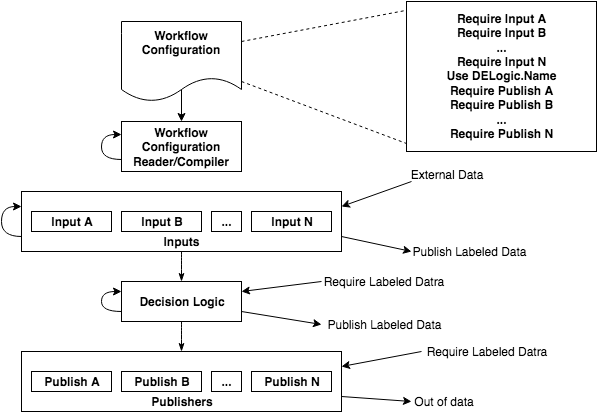

The diagram above was exported from draw.io. Its source (the exported page's mxGraphModel, read from the mxfile embedded in the PNG):
<mxGraphModel dx="710" dy="533" grid="1" gridSize="10" guides="1" tooltips="1" connect="1" arrows="1" fold="1" page="1" pageScale="1" pageWidth="850" pageHeight="1100" background="none" math="0" shadow="0">
  <root>
    <mxCell id="0" />
    <mxCell id="1" parent="0" />
    <mxCell id="18" style="edgeStyle=orthogonalEdgeStyle;curved=1;rounded=0;html=1;exitX=0.5;exitY=1;entryX=0.5;entryY=0;endArrow=classicThin;endFill=1;jettySize=auto;orthogonalLoop=1;" parent="1" source="12" target="17" edge="1">
      <mxGeometry relative="1" as="geometry" />
    </mxCell>
    <mxCell id="12" value="Inputs" style="whiteSpace=wrap;html=1;verticalAlign=bottom;fontStyle=1" parent="1" vertex="1">
      <mxGeometry x="80" y="200" width="320" height="60" as="geometry" />
    </mxCell>
    <mxCell id="27" style="rounded=0;html=1;exitX=1;exitY=0.25;entryX=-0.005;entryY=0.06;entryPerimeter=0;dashed=1;endArrow=none;endFill=0;jettySize=auto;orthogonalLoop=1;" parent="1" source="6" target="26" edge="1">
      <mxGeometry relative="1" as="geometry" />
    </mxCell>
    <mxCell id="28" style="edgeStyle=none;rounded=0;html=1;exitX=1;exitY=0.75;entryX=0;entryY=0.947;entryPerimeter=0;dashed=1;endArrow=none;endFill=0;jettySize=auto;orthogonalLoop=1;" parent="1" source="6" target="26" edge="1">
      <mxGeometry relative="1" as="geometry" />
    </mxCell>
    <mxCell id="6" value="Workflow Configuration" style="shape=document;whiteSpace=wrap;html=1;verticalAlign=top;fontStyle=1" parent="1" vertex="1">
      <mxGeometry x="180" y="30" width="120" height="80" as="geometry" />
    </mxCell>
    <mxCell id="7" value="Workflow Configuration Reader/Compiler" style="whiteSpace=wrap;html=1;fontStyle=1" parent="1" vertex="1">
      <mxGeometry x="180" y="130" width="120" height="50" as="geometry" />
    </mxCell>
    <mxCell id="8" value="Input A" style="whiteSpace=wrap;html=1;fontStyle=1" parent="1" vertex="1">
      <mxGeometry x="90" y="220" width="80" height="20" as="geometry" />
    </mxCell>
    <mxCell id="11" value="" style="endArrow=classic;html=1;entryX=0.5;entryY=0;" parent="1" target="7" edge="1">
      <mxGeometry width="50" height="50" relative="1" as="geometry">
        <mxPoint x="240" y="98" as="sourcePoint" />
        <mxPoint x="60" y="10" as="targetPoint" />
      </mxGeometry>
    </mxCell>
    <mxCell id="13" value="Input B" style="whiteSpace=wrap;html=1;fontStyle=1" parent="1" vertex="1">
      <mxGeometry x="180" y="220" width="80" height="20" as="geometry" />
    </mxCell>
    <mxCell id="14" value="Input N" style="whiteSpace=wrap;html=1;fontStyle=1" parent="1" vertex="1">
      <mxGeometry x="310" y="220" width="80" height="20" as="geometry" />
    </mxCell>
    <mxCell id="15" value="..." style="whiteSpace=wrap;html=1;fontStyle=1" parent="1" vertex="1">
      <mxGeometry x="270" y="220" width="30" height="20" as="geometry" />
    </mxCell>
    <mxCell id="24" style="edgeStyle=orthogonalEdgeStyle;curved=1;rounded=0;html=1;exitX=0.5;exitY=1;entryX=0.5;entryY=0;endArrow=classicThin;endFill=1;jettySize=auto;orthogonalLoop=1;" parent="1" source="17" target="19" edge="1">
      <mxGeometry relative="1" as="geometry" />
    </mxCell>
    <mxCell id="17" value="Decision Logic" style="whiteSpace=wrap;html=1;fontStyle=1" parent="1" vertex="1">
      <mxGeometry x="180" y="290" width="120" height="40" as="geometry" />
    </mxCell>
    <mxCell id="19" value="Publishers" style="whiteSpace=wrap;html=1;verticalAlign=bottom;fontStyle=1" parent="1" vertex="1">
      <mxGeometry x="80" y="360" width="320" height="60" as="geometry" />
    </mxCell>
    <mxCell id="20" value="Publish A" style="whiteSpace=wrap;html=1;fontStyle=1" parent="1" vertex="1">
      <mxGeometry x="90" y="380" width="80" height="20" as="geometry" />
    </mxCell>
    <mxCell id="21" value="Publish B" style="whiteSpace=wrap;html=1;fontStyle=1" parent="1" vertex="1">
      <mxGeometry x="180" y="380" width="80" height="20" as="geometry" />
    </mxCell>
    <mxCell id="22" value="Publish N" style="whiteSpace=wrap;html=1;fontStyle=1" parent="1" vertex="1">
      <mxGeometry x="310" y="380" width="80" height="20" as="geometry" />
    </mxCell>
    <mxCell id="23" value="..." style="whiteSpace=wrap;html=1;fontStyle=1" parent="1" vertex="1">
      <mxGeometry x="270" y="380" width="30" height="20" as="geometry" />
    </mxCell>
    <mxCell id="26" value="Require Input A&lt;div&gt;Require Input B&lt;/div&gt;&lt;div&gt;...&lt;/div&gt;&lt;div&gt;Require Input N&lt;/div&gt;&lt;div&gt;Use DELogic.Name&lt;/div&gt;&lt;div&gt;Require Publish A&lt;/div&gt;&lt;div&gt;Require Publish B&lt;/div&gt;&lt;div&gt;...&lt;/div&gt;&lt;div&gt;Require Publish N&lt;/div&gt;" style="text;html=1;strokeColor=#000000;fillColor=none;align=center;verticalAlign=middle;whiteSpace=wrap;fontStyle=1" parent="1" vertex="1">
      <mxGeometry x="465" y="10" width="190" height="150" as="geometry" />
    </mxCell>
    <mxCell id="29" style="edgeStyle=orthogonalEdgeStyle;rounded=0;html=1;exitX=0;exitY=0.75;entryX=0;entryY=0.25;jettySize=auto;orthogonalLoop=1;curved=1;" edge="1" parent="1" source="7" target="7">
      <mxGeometry relative="1" as="geometry">
        <Array as="points">
          <mxPoint x="160" y="168" />
          <mxPoint x="160" y="143" />
        </Array>
      </mxGeometry>
    </mxCell>
    <mxCell id="30" style="edgeStyle=orthogonalEdgeStyle;curved=1;rounded=0;html=1;exitX=0;exitY=0.75;entryX=0;entryY=0.25;jettySize=auto;orthogonalLoop=1;" edge="1" parent="1" source="12" target="12">
      <mxGeometry relative="1" as="geometry">
        <Array as="points">
          <mxPoint x="60" y="245" />
          <mxPoint x="60" y="215" />
        </Array>
      </mxGeometry>
    </mxCell>
    <mxCell id="31" style="edgeStyle=orthogonalEdgeStyle;curved=1;rounded=0;html=1;exitX=0;exitY=0.75;entryX=0;entryY=0.25;jettySize=auto;orthogonalLoop=1;" edge="1" parent="1" source="17" target="17">
      <mxGeometry relative="1" as="geometry">
        <Array as="points">
          <mxPoint x="160" y="320" />
          <mxPoint x="160" y="300" />
        </Array>
      </mxGeometry>
    </mxCell>
    <mxCell id="32" value="" style="endArrow=classic;html=1;entryX=1;entryY=0.25;" edge="1" parent="1" target="12">
      <mxGeometry width="50" height="50" relative="1" as="geometry">
        <mxPoint x="470" y="190" as="sourcePoint" />
        <mxPoint x="590" y="250" as="targetPoint" />
      </mxGeometry>
    </mxCell>
    <mxCell id="33" value="External Data&lt;br&gt;&lt;br&gt;" style="text;html=1;strokeColor=none;fillColor=none;align=center;verticalAlign=middle;whiteSpace=wrap;" vertex="1" parent="1">
      <mxGeometry x="465" y="180" width="80" height="20" as="geometry" />
    </mxCell>
    <mxCell id="34" value="" style="endArrow=classic;html=1;exitX=1;exitY=0.75;" edge="1" parent="1" source="12">
      <mxGeometry width="50" height="50" relative="1" as="geometry">
        <mxPoint x="480" y="270" as="sourcePoint" />
        <mxPoint x="470" y="260" as="targetPoint" />
      </mxGeometry>
    </mxCell>
    <mxCell id="35" value="Publish Labeled Data&lt;br&gt;" style="text;html=1;strokeColor=none;fillColor=none;align=center;verticalAlign=middle;whiteSpace=wrap;" vertex="1" parent="1">
      <mxGeometry x="465" y="250" width="125" height="20" as="geometry" />
    </mxCell>
    <mxCell id="36" value="" style="endArrow=classic;html=1;entryX=1;entryY=0.25;" edge="1" parent="1" target="17">
      <mxGeometry x="310" y="290" width="50" height="50" as="geometry">
        <mxPoint x="380" y="290" as="sourcePoint" />
        <mxPoint x="310" y="315" as="targetPoint" />
      </mxGeometry>
    </mxCell>
    <mxCell id="37" value="Require Labeled Datra&lt;br&gt;" style="text;html=1;strokeColor=none;fillColor=none;align=center;verticalAlign=middle;whiteSpace=wrap;" vertex="1" parent="1">
      <mxGeometry x="380" y="280" width="125" height="20" as="geometry" />
    </mxCell>
    <mxCell id="38" value="" style="endArrow=classic;html=1;exitX=1;exitY=0.75;" edge="1" parent="1" source="17">
      <mxGeometry x="338" y="318" width="50" height="50" as="geometry">
        <mxPoint x="338" y="318" as="sourcePoint" />
        <mxPoint x="380" y="333" as="targetPoint" />
      </mxGeometry>
    </mxCell>
    <mxCell id="39" value="Publish Labeled Data&lt;br&gt;" style="text;html=1;strokeColor=none;fillColor=none;align=center;verticalAlign=middle;whiteSpace=wrap;" vertex="1" parent="1">
      <mxGeometry x="380" y="323" width="125" height="20" as="geometry" />
    </mxCell>
    <mxCell id="40" value="" style="endArrow=classic;html=1;entryX=1;entryY=0.25;" edge="1" parent="1" target="19">
      <mxGeometry x="435" y="380" width="50" height="50" as="geometry">
        <mxPoint x="480" y="360" as="sourcePoint" />
        <mxPoint x="425" y="390" as="targetPoint" />
      </mxGeometry>
    </mxCell>
    <mxCell id="41" value="Require Labeled Datra&lt;br&gt;" style="text;html=1;strokeColor=none;fillColor=none;align=center;verticalAlign=middle;whiteSpace=wrap;" vertex="1" parent="1">
      <mxGeometry x="483" y="350" width="125" height="20" as="geometry" />
    </mxCell>
    <mxCell id="42" value="" style="endArrow=classic;html=1;exitX=1;exitY=0.75;" edge="1" parent="1" source="19">
      <mxGeometry x="400" y="395" width="50" height="50" as="geometry">
        <mxPoint x="400" y="395" as="sourcePoint" />
        <mxPoint x="470" y="410" as="targetPoint" />
      </mxGeometry>
    </mxCell>
    <mxCell id="43" value="Out of data&lt;br&gt;" style="text;html=1;strokeColor=none;fillColor=none;align=center;verticalAlign=middle;whiteSpace=wrap;" vertex="1" parent="1">
      <mxGeometry x="465" y="400" width="75" height="20" as="geometry" />
    </mxCell>
  </root>
</mxGraphModel>